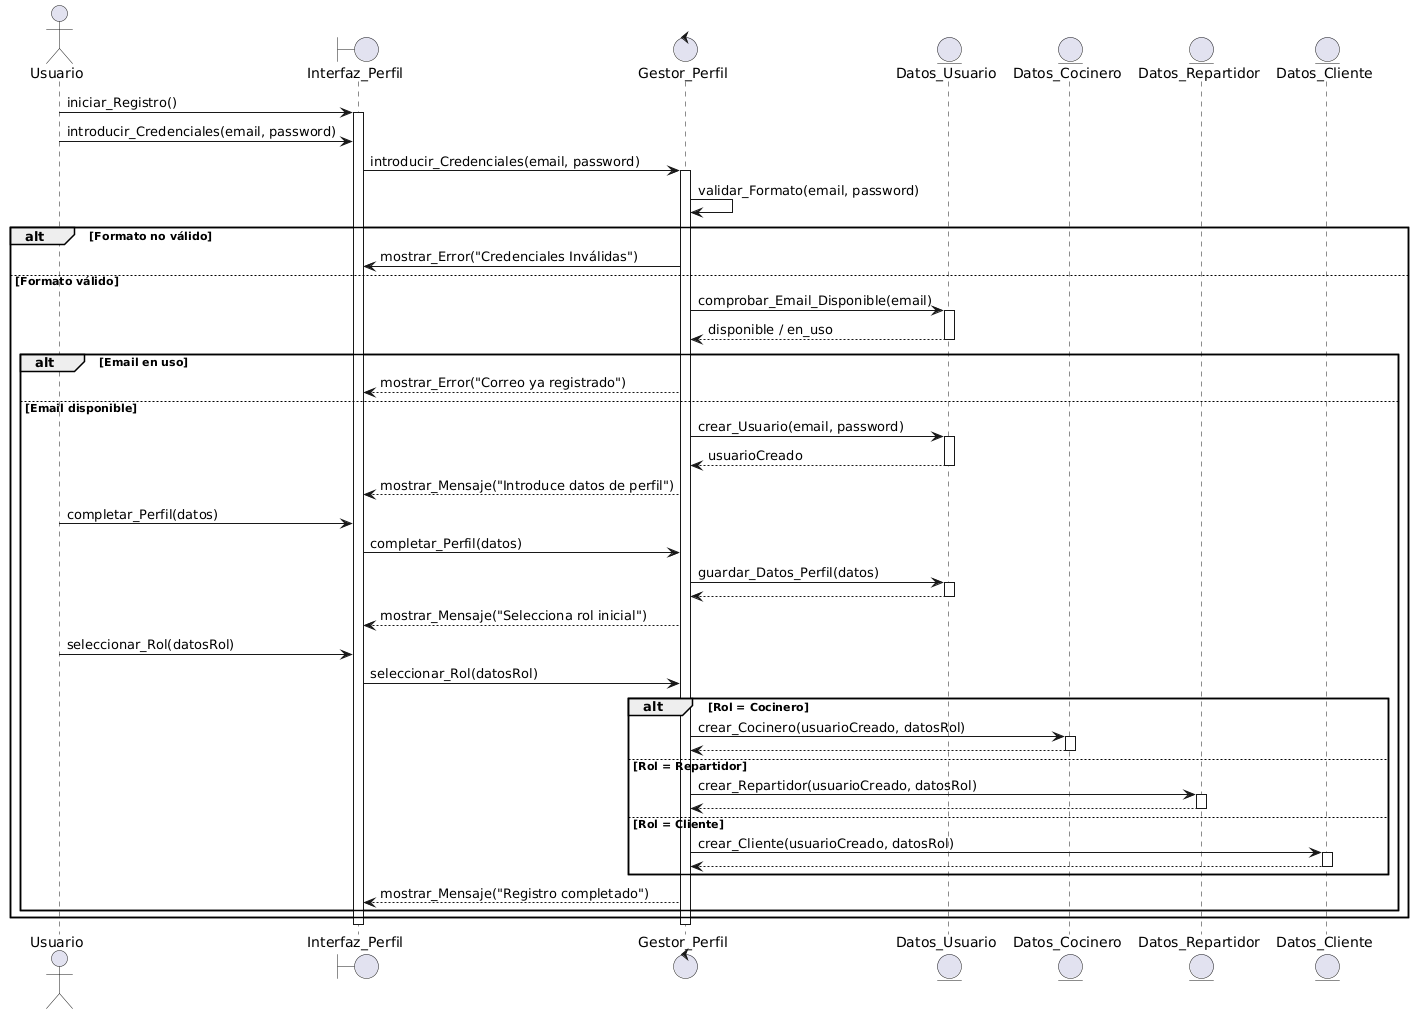

The diagram above was rendered by PlantUML. Its source (embedded in the PNG):
@startuml
actor "Usuario" as Usuario
boundary "Interfaz_Perfil" as Interfaz
control "Gestor_Perfil" as Gestor
entity "Datos_Usuario" as BD
entity "Datos_Cocinero" as C
entity "Datos_Repartidor" as R
entity "Datos_Cliente" as A

Usuario -> Interfaz: iniciar_Registro()
activate Interfaz

Usuario -> Interfaz: introducir_Credenciales(email, password)
Interfaz -> Gestor: introducir_Credenciales(email, password)
activate Gestor

Gestor -> Gestor: validar_Formato(email, password)
alt Formato no válido
    Gestor -> Interfaz: mostrar_Error("Credenciales Inválidas")
else Formato válido
    Gestor -> BD: comprobar_Email_Disponible(email)
    activate BD
    BD --> Gestor: disponible / en_uso
    deactivate BD

    alt Email en uso
        Gestor --> Interfaz: mostrar_Error("Correo ya registrado")
    else Email disponible
        Gestor -> BD: crear_Usuario(email, password)
        activate BD
        BD --> Gestor: usuarioCreado
        deactivate BD

        Gestor --> Interfaz: mostrar_Mensaje("Introduce datos de perfil")

        Usuario -> Interfaz: completar_Perfil(datos)
        Interfaz -> Gestor: completar_Perfil(datos)
        Gestor -> BD: guardar_Datos_Perfil(datos)
        activate BD
        BD --> Gestor
        deactivate BD

        Gestor --> Interfaz: mostrar_Mensaje("Selecciona rol inicial")

        Usuario -> Interfaz: seleccionar_Rol(datosRol)
        Interfaz -> Gestor: seleccionar_Rol(datosRol)

        alt Rol = Cocinero
            Gestor -> C: crear_Cocinero(usuarioCreado, datosRol)
            activate C
            C --> Gestor
            deactivate C
        else Rol = Repartidor
            Gestor -> R: crear_Repartidor(usuarioCreado, datosRol)
            activate R
            R --> Gestor
            deactivate R
        else Rol = Cliente
            Gestor -> A: crear_Cliente(usuarioCreado, datosRol)
            activate A
            A --> Gestor
            deactivate A
        end

        Gestor --> Interfaz: mostrar_Mensaje("Registro completado")
    end
end

deactivate Gestor
deactivate Interfaz
@enduml